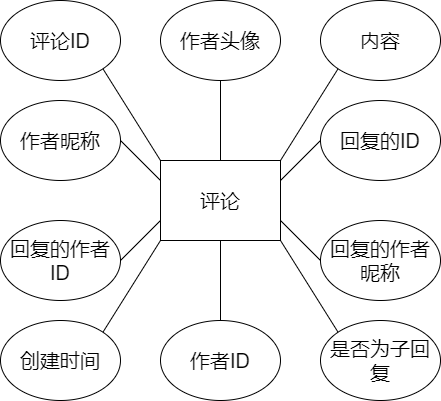

The diagram above was exported from draw.io. Its source (the exported page's mxGraphModel, read from the mxfile embedded in the PNG):
<mxGraphModel dx="1454" dy="2934" grid="1" gridSize="10" guides="1" tooltips="1" connect="1" arrows="1" fold="1" page="1" pageScale="1" pageWidth="827" pageHeight="1169" math="0" shadow="0">
  <root>
    <mxCell id="0" />
    <mxCell id="1" parent="0" />
    <mxCell id="2" value="评论" style="rounded=0;whiteSpace=wrap;html=1;fontSize=20;" vertex="1" parent="1">
      <mxGeometry x="240" y="-2160" width="120" height="80" as="geometry" />
    </mxCell>
    <mxCell id="3" value="评论ID" style="ellipse;whiteSpace=wrap;html=1;fontSize=20;" vertex="1" parent="1">
      <mxGeometry x="80" y="-2320" width="120" height="80" as="geometry" />
    </mxCell>
    <mxCell id="4" value="内容" style="ellipse;whiteSpace=wrap;html=1;fontSize=20;" vertex="1" parent="1">
      <mxGeometry x="400" y="-2320" width="120" height="80" as="geometry" />
    </mxCell>
    <mxCell id="5" value="创建时间" style="ellipse;whiteSpace=wrap;html=1;fontSize=20;" vertex="1" parent="1">
      <mxGeometry x="80" y="-2000" width="120" height="80" as="geometry" />
    </mxCell>
    <mxCell id="6" value="" style="endArrow=none;html=1;fontSize=20;entryX=0;entryY=1;entryDx=0;entryDy=0;exitX=1;exitY=0;exitDx=0;exitDy=0;" edge="1" parent="1" source="2" target="4">
      <mxGeometry width="50" height="50" relative="1" as="geometry">
        <mxPoint x="400" y="-2120" as="sourcePoint" />
        <mxPoint x="520" y="-2240" as="targetPoint" />
      </mxGeometry>
    </mxCell>
    <mxCell id="7" value="" style="endArrow=none;html=1;fontSize=20;entryX=0;entryY=1;entryDx=0;entryDy=0;exitX=1;exitY=0;exitDx=0;exitDy=0;" edge="1" parent="1" source="5" target="2">
      <mxGeometry width="50" height="50" relative="1" as="geometry">
        <mxPoint x="450" y="-2070" as="sourcePoint" />
        <mxPoint x="570" y="-2190" as="targetPoint" />
      </mxGeometry>
    </mxCell>
    <mxCell id="8" value="" style="endArrow=none;html=1;fontSize=20;entryX=1;entryY=1;entryDx=0;entryDy=0;exitX=0;exitY=0;exitDx=0;exitDy=0;" edge="1" parent="1" source="2" target="3">
      <mxGeometry width="50" height="50" relative="1" as="geometry">
        <mxPoint x="460" y="-2060" as="sourcePoint" />
        <mxPoint x="580" y="-2180" as="targetPoint" />
      </mxGeometry>
    </mxCell>
    <mxCell id="9" value="是否为子回复" style="ellipse;whiteSpace=wrap;html=1;fontSize=20;" vertex="1" parent="1">
      <mxGeometry x="400" y="-2000" width="120" height="80" as="geometry" />
    </mxCell>
    <mxCell id="10" value="" style="endArrow=none;html=1;fontSize=20;entryX=0;entryY=0;entryDx=0;entryDy=0;exitX=1;exitY=1;exitDx=0;exitDy=0;" edge="1" parent="1" source="2" target="9">
      <mxGeometry width="50" height="50" relative="1" as="geometry">
        <mxPoint x="370" y="-2150" as="sourcePoint" />
        <mxPoint x="427.57359312880703" y="-2201.715728752538" as="targetPoint" />
      </mxGeometry>
    </mxCell>
    <mxCell id="11" value="回复的ID" style="ellipse;whiteSpace=wrap;html=1;fontSize=20;" vertex="1" parent="1">
      <mxGeometry x="400" y="-2220" width="120" height="80" as="geometry" />
    </mxCell>
    <mxCell id="12" value="作者ID" style="ellipse;whiteSpace=wrap;html=1;fontSize=20;" vertex="1" parent="1">
      <mxGeometry x="240" y="-2000" width="120" height="80" as="geometry" />
    </mxCell>
    <mxCell id="13" value="作者昵称" style="ellipse;whiteSpace=wrap;html=1;fontSize=20;" vertex="1" parent="1">
      <mxGeometry x="80" y="-2220" width="120" height="80" as="geometry" />
    </mxCell>
    <mxCell id="14" value="作者头像" style="ellipse;whiteSpace=wrap;html=1;fontSize=20;" vertex="1" parent="1">
      <mxGeometry x="240" y="-2320" width="120" height="80" as="geometry" />
    </mxCell>
    <mxCell id="15" value="回复的作者昵称" style="ellipse;whiteSpace=wrap;html=1;fontSize=20;" vertex="1" parent="1">
      <mxGeometry x="400" y="-2100" width="120" height="80" as="geometry" />
    </mxCell>
    <mxCell id="16" value="回复的作者ID" style="ellipse;whiteSpace=wrap;html=1;fontSize=20;" vertex="1" parent="1">
      <mxGeometry x="80" y="-2100" width="120" height="80" as="geometry" />
    </mxCell>
    <mxCell id="17" value="" style="endArrow=none;html=1;fontSize=20;entryX=0.5;entryY=1;entryDx=0;entryDy=0;exitX=0.5;exitY=0;exitDx=0;exitDy=0;" edge="1" parent="1" source="12" target="2">
      <mxGeometry width="50" height="50" relative="1" as="geometry">
        <mxPoint x="192.42640687119274" y="-1978.284271247462" as="sourcePoint" />
        <mxPoint x="250" y="-2070" as="targetPoint" />
      </mxGeometry>
    </mxCell>
    <mxCell id="18" value="" style="endArrow=none;html=1;fontSize=20;entryX=1;entryY=0.75;entryDx=0;entryDy=0;exitX=0;exitY=0.5;exitDx=0;exitDy=0;" edge="1" parent="1" source="15" target="2">
      <mxGeometry width="50" height="50" relative="1" as="geometry">
        <mxPoint x="202.42640687119274" y="-1968.284271247462" as="sourcePoint" />
        <mxPoint x="260" y="-2060" as="targetPoint" />
      </mxGeometry>
    </mxCell>
    <mxCell id="19" value="" style="endArrow=none;html=1;fontSize=20;entryX=0;entryY=0.5;entryDx=0;entryDy=0;exitX=1;exitY=0.25;exitDx=0;exitDy=0;" edge="1" parent="1" source="2" target="11">
      <mxGeometry width="50" height="50" relative="1" as="geometry">
        <mxPoint x="212.42640687119274" y="-1958.284271247462" as="sourcePoint" />
        <mxPoint x="270" y="-2050" as="targetPoint" />
      </mxGeometry>
    </mxCell>
    <mxCell id="21" value="" style="endArrow=none;html=1;fontSize=20;entryX=0.5;entryY=1;entryDx=0;entryDy=0;exitX=0.5;exitY=0;exitDx=0;exitDy=0;" edge="1" parent="1" source="2" target="14">
      <mxGeometry width="50" height="50" relative="1" as="geometry">
        <mxPoint x="222.42640687119274" y="-1948.284271247462" as="sourcePoint" />
        <mxPoint x="280" y="-2040" as="targetPoint" />
      </mxGeometry>
    </mxCell>
    <mxCell id="22" value="" style="endArrow=none;html=1;fontSize=20;entryX=0;entryY=0.75;entryDx=0;entryDy=0;exitX=1;exitY=0.5;exitDx=0;exitDy=0;" edge="1" parent="1" source="16" target="2">
      <mxGeometry width="50" height="50" relative="1" as="geometry">
        <mxPoint x="232.42640687119274" y="-1938.284271247462" as="sourcePoint" />
        <mxPoint x="290" y="-2030" as="targetPoint" />
      </mxGeometry>
    </mxCell>
    <mxCell id="23" value="" style="endArrow=none;html=1;fontSize=20;entryX=0;entryY=0.25;entryDx=0;entryDy=0;exitX=1;exitY=0.5;exitDx=0;exitDy=0;" edge="1" parent="1" source="13" target="2">
      <mxGeometry width="50" height="50" relative="1" as="geometry">
        <mxPoint x="242.42640687119274" y="-1928.284271247462" as="sourcePoint" />
        <mxPoint x="300" y="-2020" as="targetPoint" />
      </mxGeometry>
    </mxCell>
  </root>
</mxGraphModel>